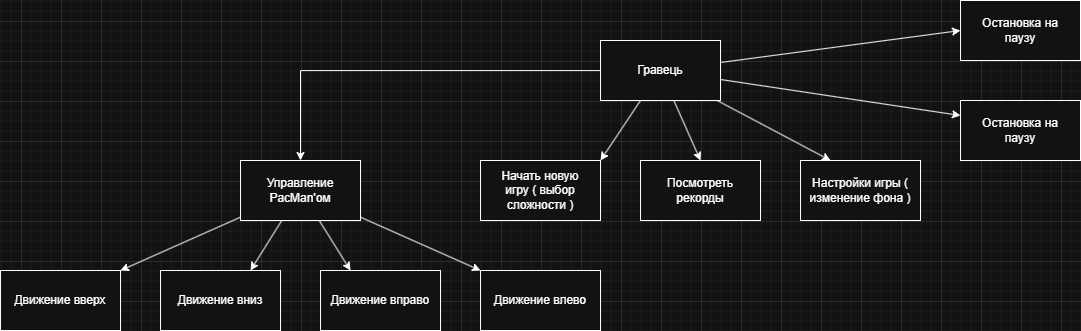

The diagram above was exported from draw.io. Its source (the exported page's mxGraphModel, read from the mxfile embedded in the PNG):
<mxGraphModel dx="2722" dy="2191" grid="1" gridSize="10" guides="1" tooltips="1" connect="1" arrows="1" fold="1" page="1" pageScale="1" pageWidth="827" pageHeight="1169" math="0" shadow="0">
  <root>
    <mxCell id="0" />
    <mxCell id="1" parent="0" />
    <mxCell id="4ioMF_CQecKFyoXYYM6w-32" edge="1" parent="1" source="4ioMF_CQecKFyoXYYM6w-33" style="edgeStyle=orthogonalEdgeStyle;rounded=0;orthogonalLoop=1;jettySize=auto;html=1;entryX=0.5;entryY=0;entryDx=0;entryDy=0;" target="4ioMF_CQecKFyoXYYM6w-47">
      <mxGeometry relative="1" as="geometry" />
    </mxCell>
    <mxCell id="4ioMF_CQecKFyoXYYM6w-62" edge="1" parent="1" source="4ioMF_CQecKFyoXYYM6w-33" style="rounded=0;orthogonalLoop=1;jettySize=auto;html=1;entryX=1;entryY=0;entryDx=0;entryDy=0;" target="4ioMF_CQecKFyoXYYM6w-36">
      <mxGeometry relative="1" as="geometry" />
    </mxCell>
    <mxCell id="4ioMF_CQecKFyoXYYM6w-63" edge="1" parent="1" source="4ioMF_CQecKFyoXYYM6w-33" style="rounded=0;orthogonalLoop=1;jettySize=auto;html=1;entryX=0.5;entryY=0;entryDx=0;entryDy=0;" target="4ioMF_CQecKFyoXYYM6w-38">
      <mxGeometry relative="1" as="geometry" />
    </mxCell>
    <mxCell id="4ioMF_CQecKFyoXYYM6w-64" edge="1" parent="1" source="4ioMF_CQecKFyoXYYM6w-33" style="rounded=0;orthogonalLoop=1;jettySize=auto;html=1;entryX=0.25;entryY=0;entryDx=0;entryDy=0;" target="4ioMF_CQecKFyoXYYM6w-41">
      <mxGeometry relative="1" as="geometry" />
    </mxCell>
    <mxCell id="4ioMF_CQecKFyoXYYM6w-66" edge="1" parent="1" source="4ioMF_CQecKFyoXYYM6w-33" style="rounded=0;orthogonalLoop=1;jettySize=auto;html=1;entryX=0;entryY=0.25;entryDx=0;entryDy=0;" target="4ioMF_CQecKFyoXYYM6w-65">
      <mxGeometry relative="1" as="geometry" />
    </mxCell>
    <mxCell id="4ioMF_CQecKFyoXYYM6w-68" edge="1" parent="1" source="4ioMF_CQecKFyoXYYM6w-33" style="rounded=0;orthogonalLoop=1;jettySize=auto;html=1;entryX=0;entryY=0.5;entryDx=0;entryDy=0;" target="4ioMF_CQecKFyoXYYM6w-67">
      <mxGeometry relative="1" as="geometry" />
    </mxCell>
    <mxCell id="4ioMF_CQecKFyoXYYM6w-33" parent="1" style="rounded=0;whiteSpace=wrap;html=1;" value="Гравець" vertex="1">
      <mxGeometry height="60" width="120" x="20" y="-900" as="geometry" />
    </mxCell>
    <mxCell id="4ioMF_CQecKFyoXYYM6w-36" parent="1" style="rounded=0;whiteSpace=wrap;html=1;" value="Начать новую&lt;div&gt;игру ( выбор сложности )&lt;/div&gt;" vertex="1">
      <mxGeometry height="60" width="120" x="-100" y="-780" as="geometry" />
    </mxCell>
    <mxCell id="4ioMF_CQecKFyoXYYM6w-38" parent="1" style="rounded=0;whiteSpace=wrap;html=1;" value="Посмотреть&lt;div&gt;рекорды&lt;/div&gt;" vertex="1">
      <mxGeometry height="60" width="120" x="60" y="-780" as="geometry" />
    </mxCell>
    <mxCell id="4ioMF_CQecKFyoXYYM6w-41" parent="1" style="rounded=0;whiteSpace=wrap;html=1;" value="Настройки&amp;nbsp;&lt;span style=&quot;background-color: transparent; color: light-dark(rgb(0, 0, 0), rgb(255, 255, 255));&quot;&gt;игры ( изменение фона )&lt;/span&gt;" vertex="1">
      <mxGeometry height="60" width="120" x="220" y="-780" as="geometry" />
    </mxCell>
    <mxCell id="4ioMF_CQecKFyoXYYM6w-44" edge="1" parent="1" source="4ioMF_CQecKFyoXYYM6w-47" style="rounded=0;orthogonalLoop=1;jettySize=auto;html=1;entryX=0.75;entryY=0;entryDx=0;entryDy=0;" target="4ioMF_CQecKFyoXYYM6w-49">
      <mxGeometry relative="1" as="geometry" />
    </mxCell>
    <mxCell id="4ioMF_CQecKFyoXYYM6w-58" edge="1" parent="1" source="4ioMF_CQecKFyoXYYM6w-47" style="rounded=0;orthogonalLoop=1;jettySize=auto;html=1;entryX=0.25;entryY=0;entryDx=0;entryDy=0;" target="4ioMF_CQecKFyoXYYM6w-53">
      <mxGeometry relative="1" as="geometry" />
    </mxCell>
    <mxCell id="4ioMF_CQecKFyoXYYM6w-59" edge="1" parent="1" source="4ioMF_CQecKFyoXYYM6w-47" style="rounded=0;orthogonalLoop=1;jettySize=auto;html=1;entryX=1;entryY=0;entryDx=0;entryDy=0;" target="4ioMF_CQecKFyoXYYM6w-57">
      <mxGeometry relative="1" as="geometry" />
    </mxCell>
    <mxCell id="4ioMF_CQecKFyoXYYM6w-60" edge="1" parent="1" source="4ioMF_CQecKFyoXYYM6w-47" style="rounded=0;orthogonalLoop=1;jettySize=auto;html=1;entryX=0;entryY=0;entryDx=0;entryDy=0;" target="4ioMF_CQecKFyoXYYM6w-51">
      <mxGeometry relative="1" as="geometry" />
    </mxCell>
    <mxCell id="4ioMF_CQecKFyoXYYM6w-47" parent="1" style="rounded=0;whiteSpace=wrap;html=1;" value="Управление&lt;div&gt;PacMan'ом&lt;/div&gt;" vertex="1">
      <mxGeometry height="60" width="120" x="-340" y="-780" as="geometry" />
    </mxCell>
    <mxCell id="4ioMF_CQecKFyoXYYM6w-49" parent="1" style="rounded=0;whiteSpace=wrap;html=1;" value="Движение вниз" vertex="1">
      <mxGeometry height="60" width="120" x="-420" y="-670" as="geometry" />
    </mxCell>
    <mxCell id="4ioMF_CQecKFyoXYYM6w-51" parent="1" style="rounded=0;whiteSpace=wrap;html=1;" value="Движение влево" vertex="1">
      <mxGeometry height="60" width="120" x="-100" y="-670" as="geometry" />
    </mxCell>
    <mxCell id="4ioMF_CQecKFyoXYYM6w-53" parent="1" style="rounded=0;whiteSpace=wrap;html=1;" value="Движение вправо" vertex="1">
      <mxGeometry height="60" width="120" x="-260" y="-670" as="geometry" />
    </mxCell>
    <mxCell id="4ioMF_CQecKFyoXYYM6w-57" parent="1" style="rounded=0;whiteSpace=wrap;html=1;" value="Движение вверх" vertex="1">
      <mxGeometry height="60" width="120" x="-580" y="-670" as="geometry" />
    </mxCell>
    <mxCell id="4ioMF_CQecKFyoXYYM6w-65" parent="1" style="rounded=0;whiteSpace=wrap;html=1;" value="Остановка на&lt;div&gt;паузу&lt;/div&gt;" vertex="1">
      <mxGeometry height="60" width="120" x="380" y="-840" as="geometry" />
    </mxCell>
    <mxCell id="4ioMF_CQecKFyoXYYM6w-67" parent="1" style="rounded=0;whiteSpace=wrap;html=1;" value="Остановка на&lt;div&gt;паузу&lt;/div&gt;" vertex="1">
      <mxGeometry height="60" width="120" x="380" y="-940" as="geometry" />
    </mxCell>
  </root>
</mxGraphModel>